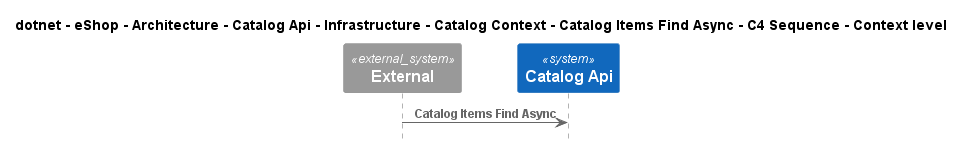

The diagram above was rendered by PlantUML. Its source (embedded in the PNG):
@startuml
!pragma layout smetana
!include ..\..\..\..\..\..\..\..\..\..\..\.c4s\C4_Sequence.puml

title dotnet - eShop - Architecture - Catalog Api - Infrastructure - Catalog Context - Catalog Items Find Async - C4 Sequence - Context level

System_Ext(C4InterFlow.SoftwareSystems.ExternalSystem, "External", "")
System(dotnet.eShop.Architecture.SoftwareSystems.CatalogApi, "Catalog Api", "")

Rel(C4InterFlow.SoftwareSystems.ExternalSystem, dotnet.eShop.Architecture.SoftwareSystems.CatalogApi, "Catalog Items Find Async")


@enduml